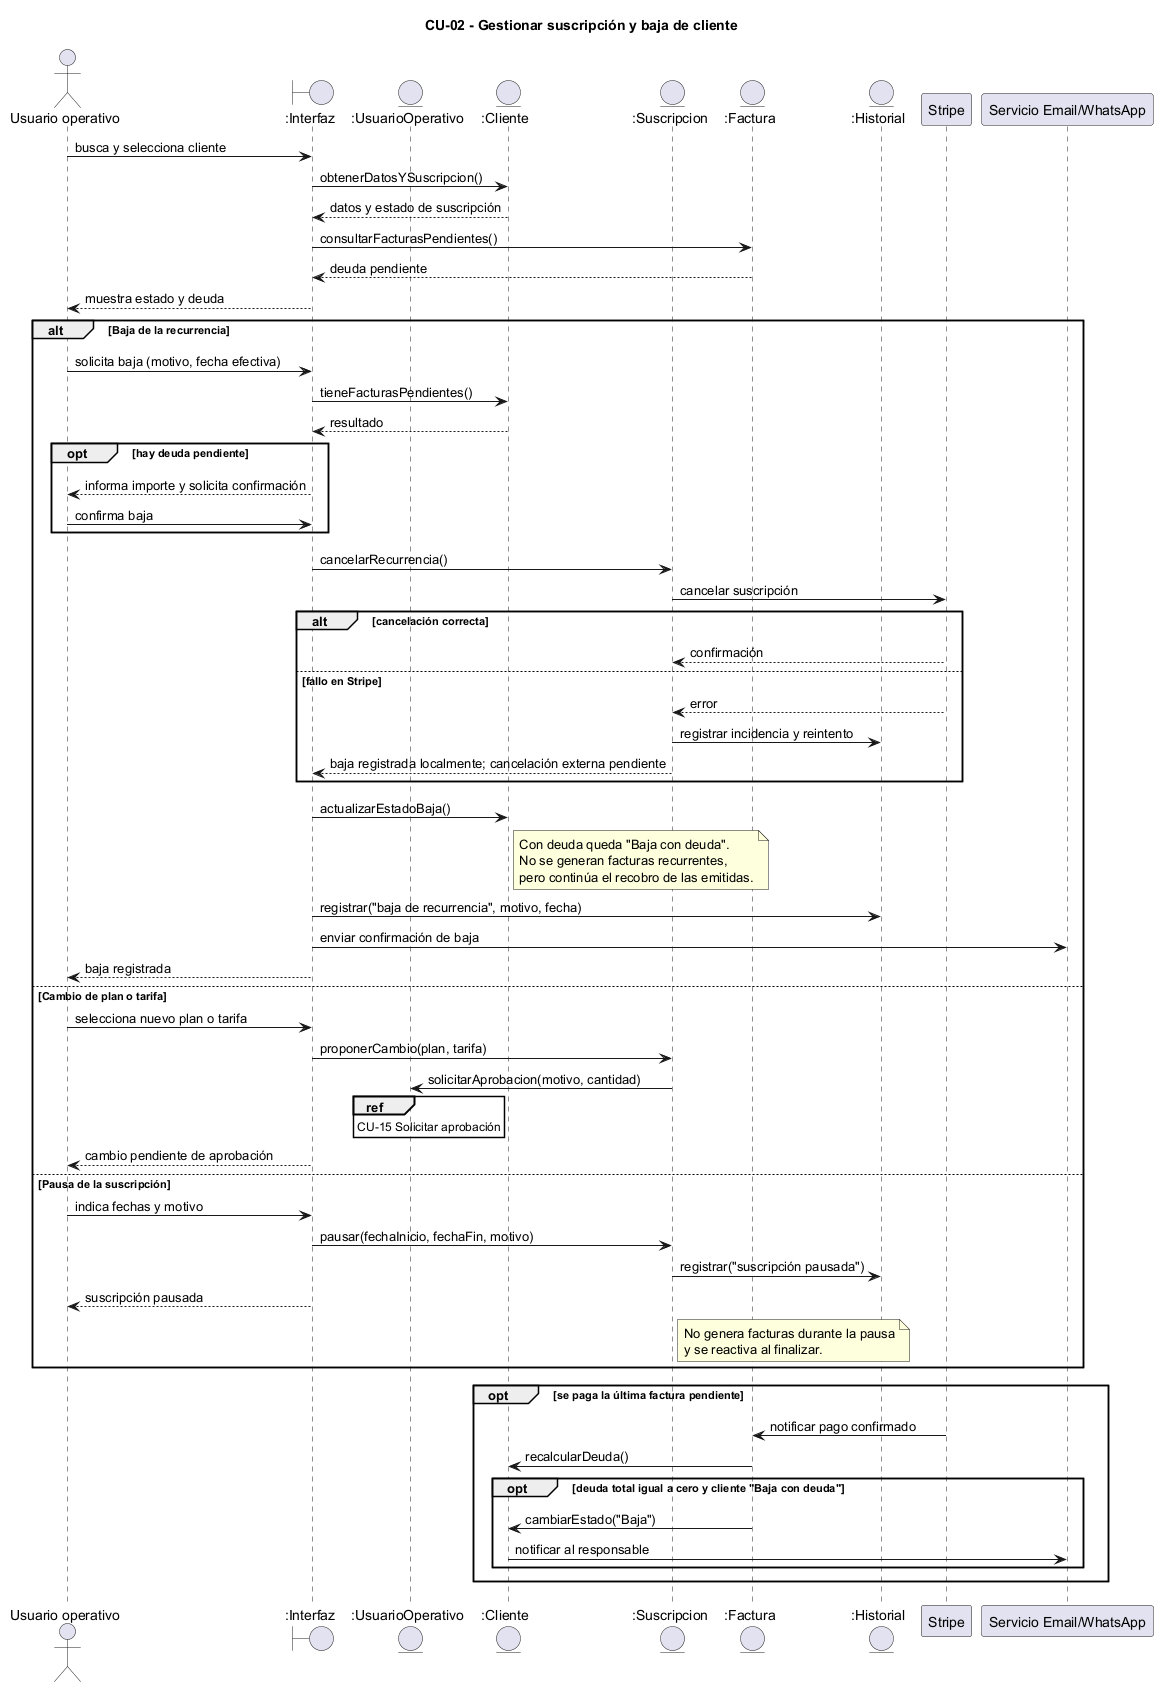

The diagram above was rendered by PlantUML. Its source (embedded in the PNG):
@startuml CU02_gestionar_suscripcion
title CU-02 - Gestionar suscripción y baja de cliente
actor "Usuario operativo" as Actor
boundary ":Interfaz" as UI
entity ":UsuarioOperativo" as U
entity ":Cliente" as C
entity ":Suscripcion" as S
entity ":Factura" as F
entity ":Historial" as H
participant "Stripe" as Stripe
participant "Servicio Email/WhatsApp" as Mail
Actor -> UI : busca y selecciona cliente
UI -> C : obtenerDatosYSuscripcion()
C --> UI : datos y estado de suscripción
UI -> F : consultarFacturasPendientes()
F --> UI : deuda pendiente
UI --> Actor : muestra estado y deuda
alt Baja de la recurrencia
 Actor -> UI : solicita baja (motivo, fecha efectiva)
 UI -> C : tieneFacturasPendientes()
 C --> UI : resultado
 opt hay deuda pendiente
  UI --> Actor : informa importe y solicita confirmación
  Actor -> UI : confirma baja
 end
 UI -> S : cancelarRecurrencia()
 S -> Stripe : cancelar suscripción
 alt cancelación correcta
  Stripe --> S : confirmación
 else fallo en Stripe
  Stripe --> S : error
  S -> H : registrar incidencia y reintento
  S --> UI : baja registrada localmente; cancelación externa pendiente
 end
 UI -> C : actualizarEstadoBaja()
 note right of C : Con deuda queda "Baja con deuda".\nNo se generan facturas recurrentes,\npero continúa el recobro de las emitidas.
 UI -> H : registrar("baja de recurrencia", motivo, fecha)
 UI -> Mail : enviar confirmación de baja
 UI --> Actor : baja registrada
else Cambio de plan o tarifa
 Actor -> UI : selecciona nuevo plan o tarifa
 UI -> S : proponerCambio(plan, tarifa)
 S -> U : solicitarAprobacion(motivo, cantidad)
 ref over U : CU-15 Solicitar aprobación
 UI --> Actor : cambio pendiente de aprobación
else Pausa de la suscripción
 Actor -> UI : indica fechas y motivo
 UI -> S : pausar(fechaInicio, fechaFin, motivo)
 S -> H : registrar("suscripción pausada")
 UI --> Actor : suscripción pausada
 note right of S : No genera facturas durante la pausa\ny se reactiva al finalizar.
end
opt se paga la última factura pendiente
 Stripe -> F : notificar pago confirmado
 F -> C : recalcularDeuda()
 opt deuda total igual a cero y cliente "Baja con deuda"
  F -> C : cambiarEstado("Baja")
  C -> Mail : notificar al responsable
 end
end
@enduml